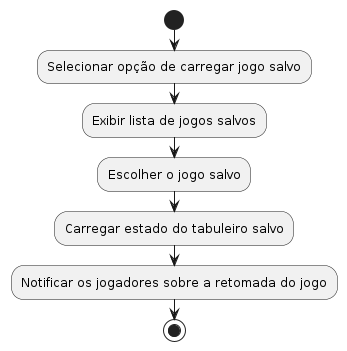

The diagram above was rendered by PlantUML. Its source (embedded in the PNG):
@startuml diagramaAtividades5

' Diagrama 2: Carregar Jogo Salvo
start
:Selecionar opção de carregar jogo salvo;
:Exibir lista de jogos salvos;
:Escolher o jogo salvo;
:Carregar estado do tabuleiro salvo;
:Notificar os jogadores sobre a retomada do jogo;
stop

@enduml